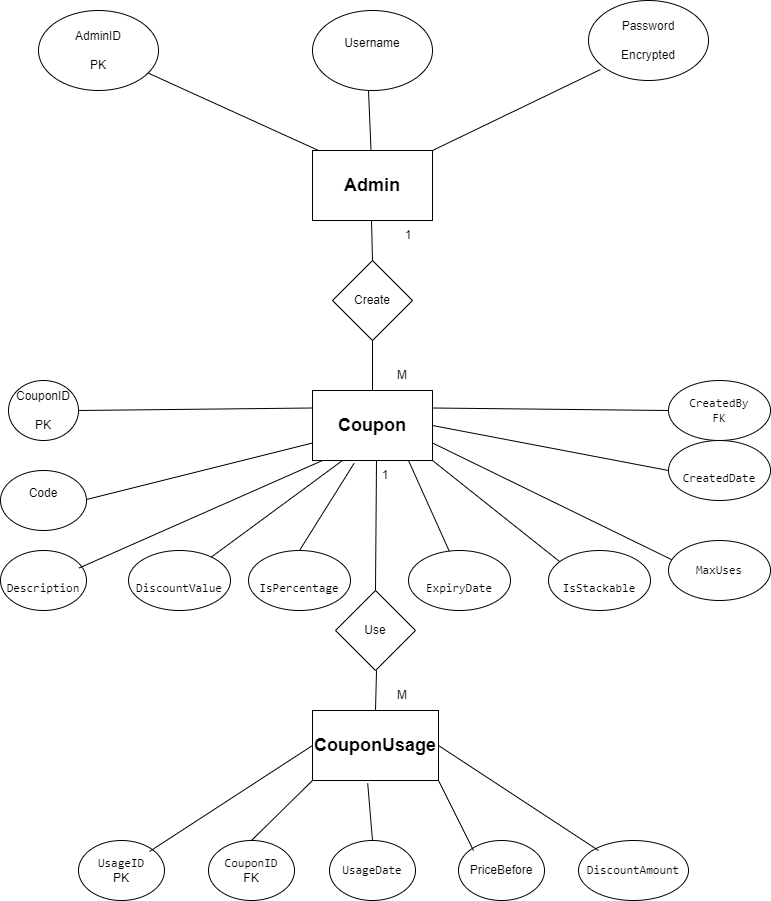

The diagram above was exported from draw.io. Its source (the exported page's mxGraphModel, read from the mxfile embedded in the PNG):
<mxGraphModel dx="1050" dy="530" grid="1" gridSize="10" guides="1" tooltips="1" connect="1" arrows="1" fold="1" page="1" pageScale="1" pageWidth="827" pageHeight="1169" math="0" shadow="0">
  <root>
    <mxCell id="WIyWlLk6GJQsqaUBKTNV-0" />
    <mxCell id="WIyWlLk6GJQsqaUBKTNV-1" parent="WIyWlLk6GJQsqaUBKTNV-0" />
    <mxCell id="cwxM7d6N_yPW7Ndx6GQJ-0" value="&lt;strong&gt;&lt;font style=&quot;font-size: 18px;&quot;&gt;Admin&lt;/font&gt;&lt;/strong&gt;" style="rounded=0;whiteSpace=wrap;html=1;" vertex="1" parent="WIyWlLk6GJQsqaUBKTNV-1">
      <mxGeometry x="354" y="210" width="120" height="70" as="geometry" />
    </mxCell>
    <mxCell id="cwxM7d6N_yPW7Ndx6GQJ-1" value="AdminID&lt;br&gt;&lt;br&gt;PK" style="ellipse;whiteSpace=wrap;html=1;" vertex="1" parent="WIyWlLk6GJQsqaUBKTNV-1">
      <mxGeometry x="80" y="70" width="120" height="80" as="geometry" />
    </mxCell>
    <mxCell id="cwxM7d6N_yPW7Ndx6GQJ-2" value="Username&lt;br&gt;&lt;div&gt;&lt;br/&gt;&lt;/div&gt;" style="ellipse;whiteSpace=wrap;html=1;" vertex="1" parent="WIyWlLk6GJQsqaUBKTNV-1">
      <mxGeometry x="354" y="70" width="120" height="80" as="geometry" />
    </mxCell>
    <mxCell id="cwxM7d6N_yPW7Ndx6GQJ-3" value="Password&lt;br&gt;&lt;br&gt;Encrypted" style="ellipse;whiteSpace=wrap;html=1;" vertex="1" parent="WIyWlLk6GJQsqaUBKTNV-1">
      <mxGeometry x="630" y="60" width="120" height="80" as="geometry" />
    </mxCell>
    <mxCell id="cwxM7d6N_yPW7Ndx6GQJ-4" value="" style="endArrow=none;html=1;rounded=0;" edge="1" parent="WIyWlLk6GJQsqaUBKTNV-1" target="cwxM7d6N_yPW7Ndx6GQJ-1">
      <mxGeometry width="50" height="50" relative="1" as="geometry">
        <mxPoint x="360" y="210" as="sourcePoint" />
        <mxPoint x="440" y="180" as="targetPoint" />
      </mxGeometry>
    </mxCell>
    <mxCell id="cwxM7d6N_yPW7Ndx6GQJ-5" value="" style="endArrow=none;html=1;rounded=0;" edge="1" parent="WIyWlLk6GJQsqaUBKTNV-1" source="cwxM7d6N_yPW7Ndx6GQJ-0">
      <mxGeometry width="50" height="50" relative="1" as="geometry">
        <mxPoint x="571" y="227" as="sourcePoint" />
        <mxPoint x="410" y="150" as="targetPoint" />
      </mxGeometry>
    </mxCell>
    <mxCell id="cwxM7d6N_yPW7Ndx6GQJ-6" value="" style="endArrow=none;html=1;rounded=0;entryX=0.1;entryY=0.863;entryDx=0;entryDy=0;entryPerimeter=0;exitX=1;exitY=0;exitDx=0;exitDy=0;" edge="1" parent="WIyWlLk6GJQsqaUBKTNV-1" source="cwxM7d6N_yPW7Ndx6GQJ-0" target="cwxM7d6N_yPW7Ndx6GQJ-3">
      <mxGeometry width="50" height="50" relative="1" as="geometry">
        <mxPoint x="423" y="220" as="sourcePoint" />
        <mxPoint x="420" y="160" as="targetPoint" />
      </mxGeometry>
    </mxCell>
    <mxCell id="cwxM7d6N_yPW7Ndx6GQJ-8" value="&lt;font style=&quot;font-size: 18px;&quot;&gt;&lt;b&gt;Coupon&lt;/b&gt;&lt;/font&gt;" style="rounded=0;whiteSpace=wrap;html=1;" vertex="1" parent="WIyWlLk6GJQsqaUBKTNV-1">
      <mxGeometry x="354" y="450" width="120" height="70" as="geometry" />
    </mxCell>
    <mxCell id="cwxM7d6N_yPW7Ndx6GQJ-9" value="CouponID&lt;br&gt;&lt;br&gt;PK" style="ellipse;whiteSpace=wrap;html=1;" vertex="1" parent="WIyWlLk6GJQsqaUBKTNV-1">
      <mxGeometry x="50" y="440" width="70" height="60" as="geometry" />
    </mxCell>
    <mxCell id="cwxM7d6N_yPW7Ndx6GQJ-10" value="&#10;Code&#10;&#10;" style="ellipse;whiteSpace=wrap;html=1;" vertex="1" parent="WIyWlLk6GJQsqaUBKTNV-1">
      <mxGeometry x="42" y="530" width="86" height="60" as="geometry" />
    </mxCell>
    <mxCell id="cwxM7d6N_yPW7Ndx6GQJ-11" value="&lt;br&gt;&lt;code&gt;Description&lt;/code&gt;" style="ellipse;whiteSpace=wrap;html=1;" vertex="1" parent="WIyWlLk6GJQsqaUBKTNV-1">
      <mxGeometry x="42" y="610" width="86" height="60" as="geometry" />
    </mxCell>
    <mxCell id="cwxM7d6N_yPW7Ndx6GQJ-13" value="&lt;br&gt;&lt;code&gt;DiscountValue&lt;/code&gt;" style="ellipse;whiteSpace=wrap;html=1;" vertex="1" parent="WIyWlLk6GJQsqaUBKTNV-1">
      <mxGeometry x="170" y="610" width="102" height="60" as="geometry" />
    </mxCell>
    <mxCell id="cwxM7d6N_yPW7Ndx6GQJ-14" value="&lt;br&gt;&lt;code&gt;IsPercentage&lt;/code&gt;" style="ellipse;whiteSpace=wrap;html=1;" vertex="1" parent="WIyWlLk6GJQsqaUBKTNV-1">
      <mxGeometry x="290" y="610" width="102" height="60" as="geometry" />
    </mxCell>
    <mxCell id="cwxM7d6N_yPW7Ndx6GQJ-15" value="&lt;br&gt;&lt;code&gt;ExpiryDate&lt;/code&gt;" style="ellipse;whiteSpace=wrap;html=1;" vertex="1" parent="WIyWlLk6GJQsqaUBKTNV-1">
      <mxGeometry x="450" y="610" width="102" height="60" as="geometry" />
    </mxCell>
    <mxCell id="cwxM7d6N_yPW7Ndx6GQJ-16" value="&lt;br&gt;&lt;code&gt;IsStackable&lt;/code&gt;" style="ellipse;whiteSpace=wrap;html=1;" vertex="1" parent="WIyWlLk6GJQsqaUBKTNV-1">
      <mxGeometry x="590" y="610" width="102" height="60" as="geometry" />
    </mxCell>
    <mxCell id="cwxM7d6N_yPW7Ndx6GQJ-17" value="&lt;br&gt;&lt;code&gt;CreatedDate&lt;/code&gt;" style="ellipse;whiteSpace=wrap;html=1;" vertex="1" parent="WIyWlLk6GJQsqaUBKTNV-1">
      <mxGeometry x="710" y="500" width="102" height="60" as="geometry" />
    </mxCell>
    <mxCell id="cwxM7d6N_yPW7Ndx6GQJ-18" value="&lt;code&gt;CreatedBy&lt;br&gt;FK&lt;/code&gt;" style="ellipse;whiteSpace=wrap;html=1;" vertex="1" parent="WIyWlLk6GJQsqaUBKTNV-1">
      <mxGeometry x="710" y="440" width="102" height="60" as="geometry" />
    </mxCell>
    <mxCell id="cwxM7d6N_yPW7Ndx6GQJ-19" value="Create" style="rhombus;whiteSpace=wrap;html=1;" vertex="1" parent="WIyWlLk6GJQsqaUBKTNV-1">
      <mxGeometry x="374" y="320" width="80" height="80" as="geometry" />
    </mxCell>
    <mxCell id="cwxM7d6N_yPW7Ndx6GQJ-20" value="" style="endArrow=none;html=1;rounded=0;entryX=0.5;entryY=1;entryDx=0;entryDy=0;exitX=0.5;exitY=0;exitDx=0;exitDy=0;" edge="1" parent="WIyWlLk6GJQsqaUBKTNV-1" source="cwxM7d6N_yPW7Ndx6GQJ-8" target="cwxM7d6N_yPW7Ndx6GQJ-19">
      <mxGeometry width="50" height="50" relative="1" as="geometry">
        <mxPoint x="470" y="420" as="sourcePoint" />
        <mxPoint x="520" y="370" as="targetPoint" />
      </mxGeometry>
    </mxCell>
    <mxCell id="cwxM7d6N_yPW7Ndx6GQJ-21" value="" style="endArrow=none;html=1;rounded=0;entryX=0.5;entryY=1;entryDx=0;entryDy=0;exitX=0.5;exitY=0;exitDx=0;exitDy=0;" edge="1" parent="WIyWlLk6GJQsqaUBKTNV-1" source="cwxM7d6N_yPW7Ndx6GQJ-19">
      <mxGeometry width="50" height="50" relative="1" as="geometry">
        <mxPoint x="413" y="330" as="sourcePoint" />
        <mxPoint x="413" y="280" as="targetPoint" />
      </mxGeometry>
    </mxCell>
    <mxCell id="cwxM7d6N_yPW7Ndx6GQJ-22" value="1" style="text;html=1;align=center;verticalAlign=middle;whiteSpace=wrap;rounded=0;" vertex="1" parent="WIyWlLk6GJQsqaUBKTNV-1">
      <mxGeometry x="420" y="280" width="60" height="30" as="geometry" />
    </mxCell>
    <mxCell id="cwxM7d6N_yPW7Ndx6GQJ-23" value="M" style="text;html=1;align=center;verticalAlign=middle;whiteSpace=wrap;rounded=0;" vertex="1" parent="WIyWlLk6GJQsqaUBKTNV-1">
      <mxGeometry x="414" y="420" width="60" height="30" as="geometry" />
    </mxCell>
    <mxCell id="cwxM7d6N_yPW7Ndx6GQJ-24" value="" style="endArrow=none;html=1;rounded=0;exitX=1;exitY=0.5;exitDx=0;exitDy=0;entryX=0;entryY=0.25;entryDx=0;entryDy=0;" edge="1" parent="WIyWlLk6GJQsqaUBKTNV-1" source="cwxM7d6N_yPW7Ndx6GQJ-9" target="cwxM7d6N_yPW7Ndx6GQJ-8">
      <mxGeometry width="50" height="50" relative="1" as="geometry">
        <mxPoint x="170" y="520" as="sourcePoint" />
        <mxPoint x="350" y="470" as="targetPoint" />
      </mxGeometry>
    </mxCell>
    <mxCell id="cwxM7d6N_yPW7Ndx6GQJ-25" value="" style="endArrow=none;html=1;rounded=0;exitX=1;exitY=0.5;exitDx=0;exitDy=0;entryX=0;entryY=0.75;entryDx=0;entryDy=0;" edge="1" parent="WIyWlLk6GJQsqaUBKTNV-1" target="cwxM7d6N_yPW7Ndx6GQJ-8">
      <mxGeometry width="50" height="50" relative="1" as="geometry">
        <mxPoint x="128" y="559" as="sourcePoint" />
        <mxPoint x="350" y="500" as="targetPoint" />
      </mxGeometry>
    </mxCell>
    <mxCell id="cwxM7d6N_yPW7Ndx6GQJ-26" value="" style="endArrow=none;html=1;rounded=0;exitX=0.912;exitY=0.293;exitDx=0;exitDy=0;entryX=0;entryY=0.75;entryDx=0;entryDy=0;exitPerimeter=0;" edge="1" parent="WIyWlLk6GJQsqaUBKTNV-1" source="cwxM7d6N_yPW7Ndx6GQJ-11">
      <mxGeometry width="50" height="50" relative="1" as="geometry">
        <mxPoint x="138" y="576" as="sourcePoint" />
        <mxPoint x="364" y="520" as="targetPoint" />
      </mxGeometry>
    </mxCell>
    <mxCell id="cwxM7d6N_yPW7Ndx6GQJ-27" value="" style="endArrow=none;html=1;rounded=0;entryX=0.25;entryY=1;entryDx=0;entryDy=0;" edge="1" parent="WIyWlLk6GJQsqaUBKTNV-1" source="cwxM7d6N_yPW7Ndx6GQJ-13" target="cwxM7d6N_yPW7Ndx6GQJ-8">
      <mxGeometry width="50" height="50" relative="1" as="geometry">
        <mxPoint x="140" y="640" as="sourcePoint" />
        <mxPoint x="374" y="530" as="targetPoint" />
      </mxGeometry>
    </mxCell>
    <mxCell id="cwxM7d6N_yPW7Ndx6GQJ-28" value="" style="endArrow=none;html=1;rounded=0;entryX=0.347;entryY=1.04;entryDx=0;entryDy=0;entryPerimeter=0;exitX=0.5;exitY=0;exitDx=0;exitDy=0;" edge="1" parent="WIyWlLk6GJQsqaUBKTNV-1" source="cwxM7d6N_yPW7Ndx6GQJ-14" target="cwxM7d6N_yPW7Ndx6GQJ-8">
      <mxGeometry width="50" height="50" relative="1" as="geometry">
        <mxPoint x="263" y="627" as="sourcePoint" />
        <mxPoint x="394" y="530" as="targetPoint" />
      </mxGeometry>
    </mxCell>
    <mxCell id="cwxM7d6N_yPW7Ndx6GQJ-29" value="" style="endArrow=none;html=1;rounded=0;entryX=0.347;entryY=1.04;entryDx=0;entryDy=0;entryPerimeter=0;exitX=0.4;exitY=0.013;exitDx=0;exitDy=0;exitPerimeter=0;" edge="1" parent="WIyWlLk6GJQsqaUBKTNV-1" source="cwxM7d6N_yPW7Ndx6GQJ-15">
      <mxGeometry width="50" height="50" relative="1" as="geometry">
        <mxPoint x="395" y="607" as="sourcePoint" />
        <mxPoint x="450" y="520" as="targetPoint" />
      </mxGeometry>
    </mxCell>
    <mxCell id="cwxM7d6N_yPW7Ndx6GQJ-30" value="" style="endArrow=none;html=1;rounded=0;entryX=1;entryY=1;entryDx=0;entryDy=0;exitX=0.4;exitY=0.013;exitDx=0;exitDy=0;exitPerimeter=0;" edge="1" parent="WIyWlLk6GJQsqaUBKTNV-1" target="cwxM7d6N_yPW7Ndx6GQJ-8">
      <mxGeometry width="50" height="50" relative="1" as="geometry">
        <mxPoint x="601" y="621" as="sourcePoint" />
        <mxPoint x="560" y="530" as="targetPoint" />
      </mxGeometry>
    </mxCell>
    <mxCell id="cwxM7d6N_yPW7Ndx6GQJ-31" value="" style="endArrow=none;html=1;rounded=0;entryX=1;entryY=0.75;entryDx=0;entryDy=0;exitX=0.4;exitY=0.013;exitDx=0;exitDy=0;exitPerimeter=0;" edge="1" parent="WIyWlLk6GJQsqaUBKTNV-1" target="cwxM7d6N_yPW7Ndx6GQJ-8">
      <mxGeometry width="50" height="50" relative="1" as="geometry">
        <mxPoint x="717" y="621" as="sourcePoint" />
        <mxPoint x="590" y="520" as="targetPoint" />
      </mxGeometry>
    </mxCell>
    <mxCell id="cwxM7d6N_yPW7Ndx6GQJ-32" value="" style="endArrow=none;html=1;rounded=0;entryX=1;entryY=0.5;entryDx=0;entryDy=0;exitX=0.4;exitY=0.013;exitDx=0;exitDy=0;exitPerimeter=0;" edge="1" parent="WIyWlLk6GJQsqaUBKTNV-1" target="cwxM7d6N_yPW7Ndx6GQJ-8">
      <mxGeometry width="50" height="50" relative="1" as="geometry">
        <mxPoint x="710" y="530" as="sourcePoint" />
        <mxPoint x="467" y="412" as="targetPoint" />
      </mxGeometry>
    </mxCell>
    <mxCell id="cwxM7d6N_yPW7Ndx6GQJ-33" value="" style="endArrow=none;html=1;rounded=0;entryX=1;entryY=0.25;entryDx=0;entryDy=0;exitX=0;exitY=0.5;exitDx=0;exitDy=0;" edge="1" parent="WIyWlLk6GJQsqaUBKTNV-1" source="cwxM7d6N_yPW7Ndx6GQJ-18" target="cwxM7d6N_yPW7Ndx6GQJ-8">
      <mxGeometry width="50" height="50" relative="1" as="geometry">
        <mxPoint x="720" y="540" as="sourcePoint" />
        <mxPoint x="484" y="495" as="targetPoint" />
      </mxGeometry>
    </mxCell>
    <mxCell id="cwxM7d6N_yPW7Ndx6GQJ-34" value="&lt;code&gt;MaxUses&lt;/code&gt;" style="ellipse;whiteSpace=wrap;html=1;" vertex="1" parent="WIyWlLk6GJQsqaUBKTNV-1">
      <mxGeometry x="710" y="600" width="102" height="60" as="geometry" />
    </mxCell>
    <mxCell id="cwxM7d6N_yPW7Ndx6GQJ-35" value="&lt;font style=&quot;font-size: 18px;&quot;&gt;&lt;b&gt;CouponUsage&lt;/b&gt;&lt;/font&gt;" style="rounded=0;whiteSpace=wrap;html=1;" vertex="1" parent="WIyWlLk6GJQsqaUBKTNV-1">
      <mxGeometry x="354" y="770" width="126" height="70" as="geometry" />
    </mxCell>
    <mxCell id="cwxM7d6N_yPW7Ndx6GQJ-36" value="&lt;code&gt;UsageID&lt;br&gt;&lt;/code&gt;PK" style="ellipse;whiteSpace=wrap;html=1;" vertex="1" parent="WIyWlLk6GJQsqaUBKTNV-1">
      <mxGeometry x="120" y="900" width="86" height="60" as="geometry" />
    </mxCell>
    <mxCell id="cwxM7d6N_yPW7Ndx6GQJ-37" value="&lt;br&gt;&lt;code&gt;CouponID&lt;br&gt;&lt;/code&gt;FK&lt;div&gt;&lt;br/&gt;&lt;/div&gt;" style="ellipse;whiteSpace=wrap;html=1;" vertex="1" parent="WIyWlLk6GJQsqaUBKTNV-1">
      <mxGeometry x="250" y="900" width="86" height="60" as="geometry" />
    </mxCell>
    <mxCell id="cwxM7d6N_yPW7Ndx6GQJ-38" value="&lt;code&gt;UsageDate&lt;/code&gt;" style="ellipse;whiteSpace=wrap;html=1;" vertex="1" parent="WIyWlLk6GJQsqaUBKTNV-1">
      <mxGeometry x="371" y="900" width="86" height="60" as="geometry" />
    </mxCell>
    <mxCell id="cwxM7d6N_yPW7Ndx6GQJ-39" value="PriceBefore" style="ellipse;whiteSpace=wrap;html=1;" vertex="1" parent="WIyWlLk6GJQsqaUBKTNV-1">
      <mxGeometry x="500" y="900" width="86" height="60" as="geometry" />
    </mxCell>
    <mxCell id="cwxM7d6N_yPW7Ndx6GQJ-41" value="&lt;code&gt;DiscountAmount&lt;/code&gt;" style="ellipse;whiteSpace=wrap;html=1;" vertex="1" parent="WIyWlLk6GJQsqaUBKTNV-1">
      <mxGeometry x="620" y="900" width="110" height="60" as="geometry" />
    </mxCell>
    <mxCell id="cwxM7d6N_yPW7Ndx6GQJ-42" value="" style="endArrow=none;html=1;rounded=0;entryX=0;entryY=0.5;entryDx=0;entryDy=0;exitX=0.4;exitY=0.013;exitDx=0;exitDy=0;exitPerimeter=0;" edge="1" parent="WIyWlLk6GJQsqaUBKTNV-1" target="cwxM7d6N_yPW7Ndx6GQJ-35">
      <mxGeometry width="50" height="50" relative="1" as="geometry">
        <mxPoint x="191" y="911" as="sourcePoint" />
        <mxPoint x="150" y="820" as="targetPoint" />
      </mxGeometry>
    </mxCell>
    <mxCell id="cwxM7d6N_yPW7Ndx6GQJ-43" value="" style="endArrow=none;html=1;rounded=0;entryX=0;entryY=1;entryDx=0;entryDy=0;exitX=0.5;exitY=0;exitDx=0;exitDy=0;" edge="1" parent="WIyWlLk6GJQsqaUBKTNV-1" source="cwxM7d6N_yPW7Ndx6GQJ-37" target="cwxM7d6N_yPW7Ndx6GQJ-35">
      <mxGeometry width="50" height="50" relative="1" as="geometry">
        <mxPoint x="201" y="921" as="sourcePoint" />
        <mxPoint x="364" y="815" as="targetPoint" />
      </mxGeometry>
    </mxCell>
    <mxCell id="cwxM7d6N_yPW7Ndx6GQJ-44" value="" style="endArrow=none;html=1;rounded=0;entryX=0.438;entryY=1.04;entryDx=0;entryDy=0;exitX=0.5;exitY=0;exitDx=0;exitDy=0;entryPerimeter=0;" edge="1" parent="WIyWlLk6GJQsqaUBKTNV-1" source="cwxM7d6N_yPW7Ndx6GQJ-38" target="cwxM7d6N_yPW7Ndx6GQJ-35">
      <mxGeometry width="50" height="50" relative="1" as="geometry">
        <mxPoint x="303" y="910" as="sourcePoint" />
        <mxPoint x="364" y="850" as="targetPoint" />
      </mxGeometry>
    </mxCell>
    <mxCell id="cwxM7d6N_yPW7Ndx6GQJ-45" value="" style="endArrow=none;html=1;rounded=0;entryX=1;entryY=1;entryDx=0;entryDy=0;exitX=0.5;exitY=0;exitDx=0;exitDy=0;" edge="1" parent="WIyWlLk6GJQsqaUBKTNV-1" target="cwxM7d6N_yPW7Ndx6GQJ-35">
      <mxGeometry width="50" height="50" relative="1" as="geometry">
        <mxPoint x="515" y="910" as="sourcePoint" />
        <mxPoint x="510" y="853" as="targetPoint" />
      </mxGeometry>
    </mxCell>
    <mxCell id="cwxM7d6N_yPW7Ndx6GQJ-46" value="" style="endArrow=none;html=1;rounded=0;exitX=0.5;exitY=0;exitDx=0;exitDy=0;entryX=1;entryY=0.5;entryDx=0;entryDy=0;" edge="1" parent="WIyWlLk6GJQsqaUBKTNV-1" target="cwxM7d6N_yPW7Ndx6GQJ-35">
      <mxGeometry width="50" height="50" relative="1" as="geometry">
        <mxPoint x="640" y="910" as="sourcePoint" />
        <mxPoint x="665" y="830" as="targetPoint" />
      </mxGeometry>
    </mxCell>
    <mxCell id="cwxM7d6N_yPW7Ndx6GQJ-47" value="Use" style="rhombus;whiteSpace=wrap;html=1;" vertex="1" parent="WIyWlLk6GJQsqaUBKTNV-1">
      <mxGeometry x="377" y="650" width="80" height="80" as="geometry" />
    </mxCell>
    <mxCell id="cwxM7d6N_yPW7Ndx6GQJ-48" value="" style="endArrow=none;html=1;rounded=0;entryX=0.567;entryY=1.017;entryDx=0;entryDy=0;entryPerimeter=0;exitX=0.5;exitY=0;exitDx=0;exitDy=0;" edge="1" parent="WIyWlLk6GJQsqaUBKTNV-1" source="cwxM7d6N_yPW7Ndx6GQJ-35">
      <mxGeometry width="50" height="50" relative="1" as="geometry">
        <mxPoint x="418" y="760" as="sourcePoint" />
        <mxPoint x="418.02" y="730" as="targetPoint" />
      </mxGeometry>
    </mxCell>
    <mxCell id="cwxM7d6N_yPW7Ndx6GQJ-49" value="" style="endArrow=none;html=1;rounded=0;entryX=0.567;entryY=1.017;entryDx=0;entryDy=0;entryPerimeter=0;exitX=0.5;exitY=0;exitDx=0;exitDy=0;" edge="1" parent="WIyWlLk6GJQsqaUBKTNV-1" source="cwxM7d6N_yPW7Ndx6GQJ-47">
      <mxGeometry width="50" height="50" relative="1" as="geometry">
        <mxPoint x="416" y="639" as="sourcePoint" />
        <mxPoint x="418" y="520" as="targetPoint" />
      </mxGeometry>
    </mxCell>
    <mxCell id="cwxM7d6N_yPW7Ndx6GQJ-50" value="M" style="text;html=1;align=center;verticalAlign=middle;whiteSpace=wrap;rounded=0;" vertex="1" parent="WIyWlLk6GJQsqaUBKTNV-1">
      <mxGeometry x="414" y="740" width="60" height="30" as="geometry" />
    </mxCell>
    <mxCell id="cwxM7d6N_yPW7Ndx6GQJ-51" value="1" style="text;html=1;align=center;verticalAlign=middle;whiteSpace=wrap;rounded=0;" vertex="1" parent="WIyWlLk6GJQsqaUBKTNV-1">
      <mxGeometry x="397" y="520" width="60" height="30" as="geometry" />
    </mxCell>
  </root>
</mxGraphModel>